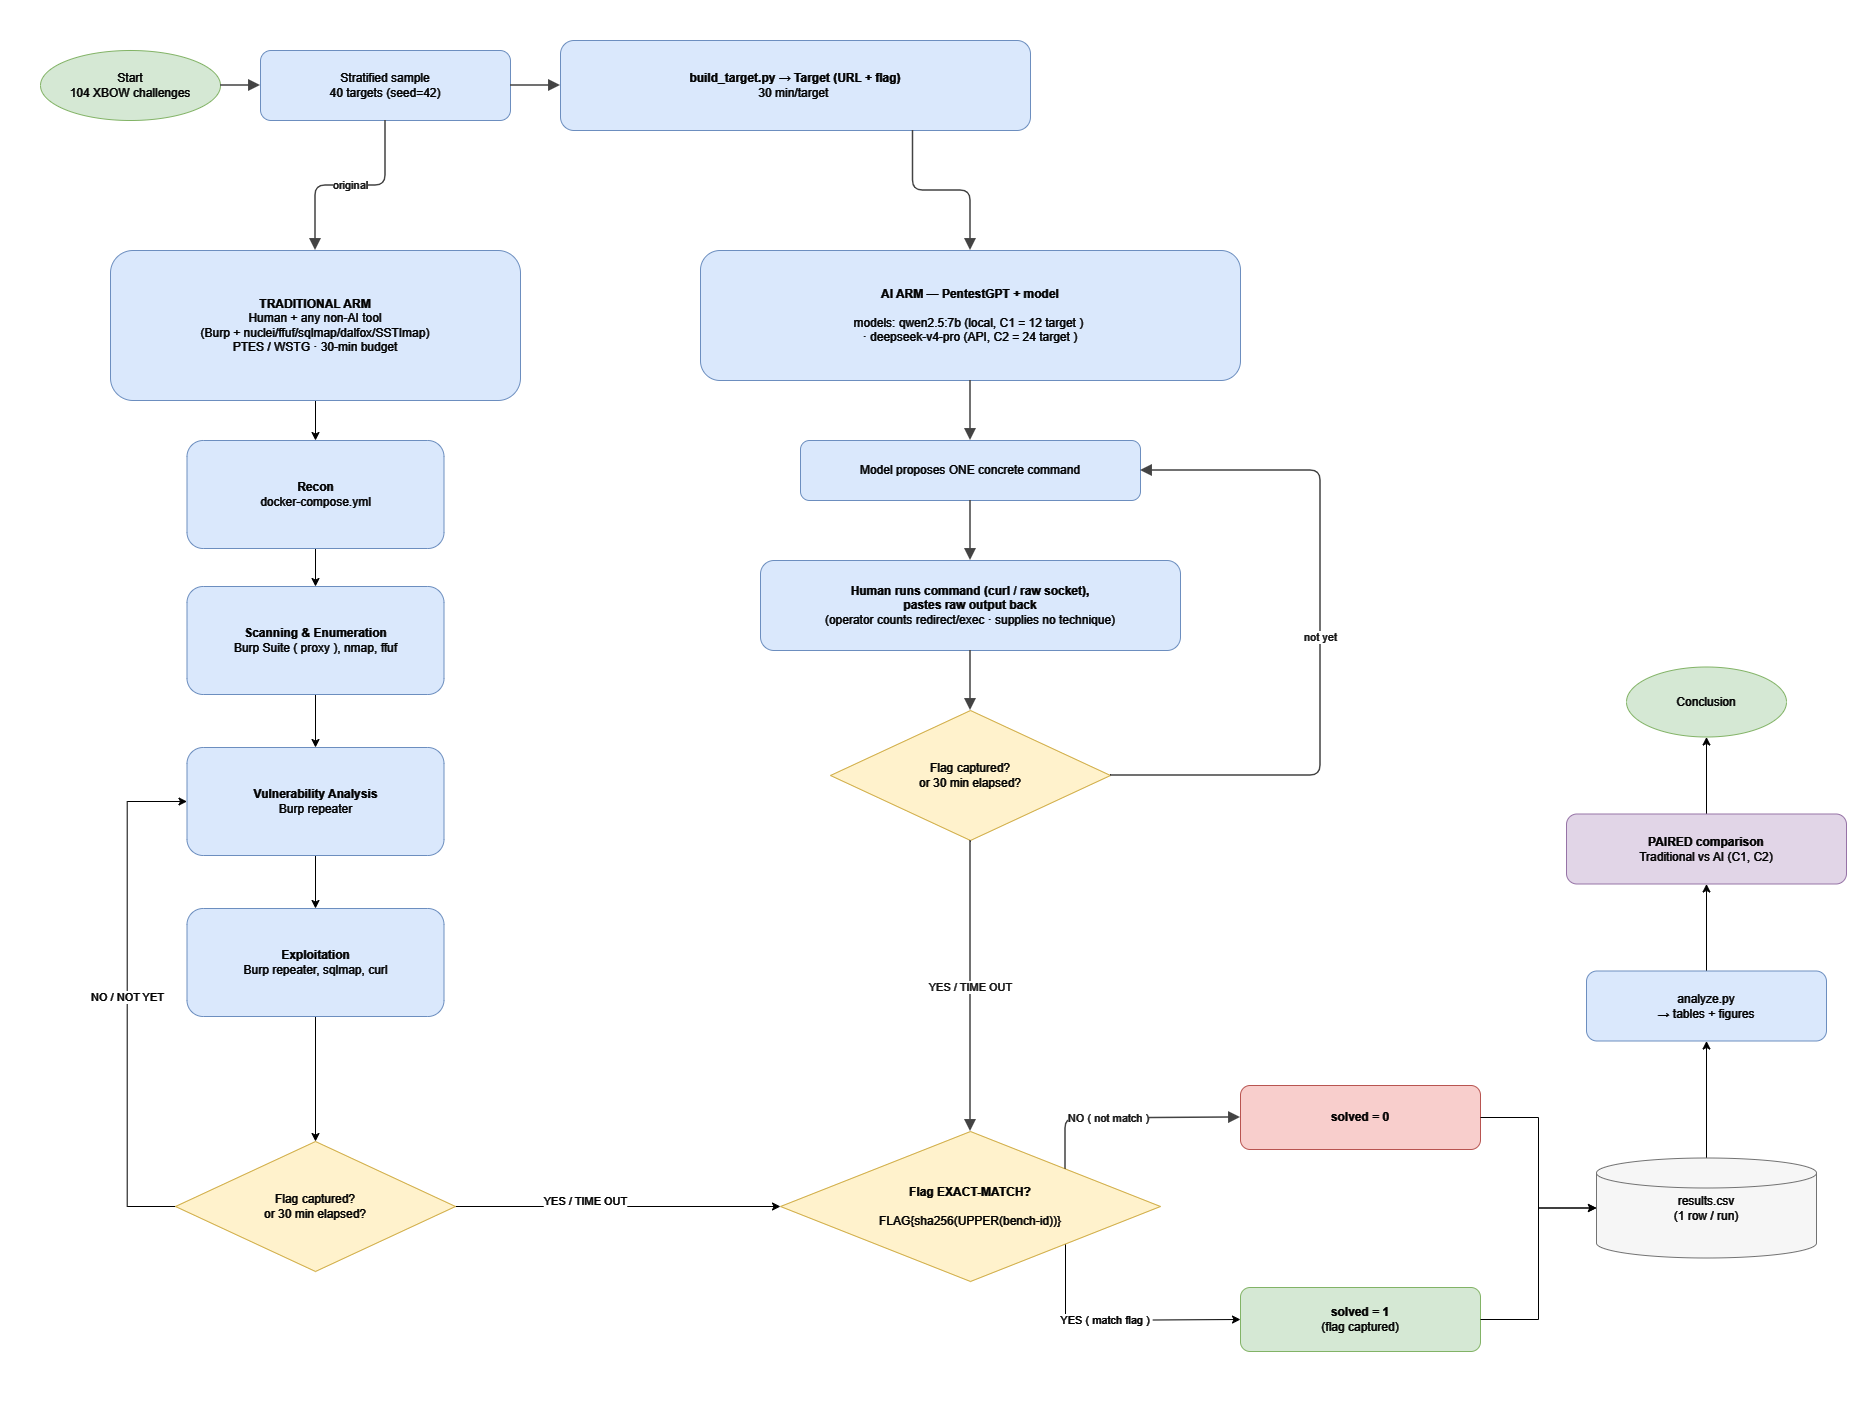

The diagram above was exported from draw.io. Its source (the exported page's mxGraphModel, read from the mxfile embedded in the PNG):
<mxGraphModel dx="1493" dy="1046" grid="0" gridSize="10" guides="1" tooltips="1" connect="1" arrows="1" fold="1" page="1" pageScale="1" pageWidth="1860" pageHeight="1420" background="#ffffff" math="0" shadow="0">
  <root>
    <mxCell id="0" />
    <mxCell id="1" parent="0" />
    <mxCell id="n_start" parent="1" style="ellipse;whiteSpace=wrap;html=1;fillColor=#d5e8d4;strokeColor=#82b366;fontColor=#000000;" value="Start&#10;104 XBOW challenges" vertex="1">
      <mxGeometry height="70" width="180" x="40" y="50" as="geometry" />
    </mxCell>
    <mxCell id="n_sample" parent="1" style="rounded=1;whiteSpace=wrap;html=1;fillColor=#dae8fc;strokeColor=#6c8ebf;fontColor=#000000;" value="Stratified sample&#10;40 targets (seed=42)" vertex="1">
      <mxGeometry height="70" width="250" x="260" y="50" as="geometry" />
    </mxCell>
    <mxCell id="n_build" parent="1" style="rounded=1;whiteSpace=wrap;html=1;fillColor=#dae8fc;strokeColor=#6c8ebf;fontColor=#000000;" value="&lt;b&gt;build_target.py → Target (URL + flag)&lt;br&gt;&lt;/b&gt;30 min/target&amp;nbsp;" vertex="1">
      <mxGeometry height="90" width="470" x="560" y="40" as="geometry" />
    </mxCell>
    <mxCell id="LnGqRYnBQxyHaq-XlvA6-5" edge="1" parent="1" source="tt" style="edgeStyle=orthogonalEdgeStyle;rounded=0;orthogonalLoop=1;jettySize=auto;html=1;exitX=0.5;exitY=1;exitDx=0;exitDy=0;entryX=0.5;entryY=0;entryDx=0;entryDy=0;strokeColor=#333333;fontColor=#000000;labelBackgroundColor=#ffffff;" target="LnGqRYnBQxyHaq-XlvA6-1">
      <mxGeometry relative="1" as="geometry" />
    </mxCell>
    <mxCell id="tt" parent="1" style="rounded=1;whiteSpace=wrap;html=1;fillColor=#dae8fc;strokeColor=#6c8ebf;fontColor=#000000;" value="&lt;b&gt;TRADITIONAL ARM&lt;/b&gt;&#10;Human + any non-AI tool&#10;(Burp + nuclei/ffuf/sqlmap/dalfox/SSTImap)&#10;PTES / WSTG · 30-min budget" vertex="1">
      <mxGeometry height="150" width="410" x="110" y="250" as="geometry" />
    </mxCell>
    <mxCell id="ai_entry" parent="1" style="rounded=1;whiteSpace=wrap;html=1;fillColor=#dae8fc;strokeColor=#6c8ebf;fontColor=#000000;" value="&lt;b&gt;AI ARM — PentestGPT + model&lt;/b&gt;&lt;br&gt;&lt;br&gt;models: qwen2.5:7b (local, C1 = 12 target )&amp;nbsp;&lt;div&gt;· deepseek-v4-pro (API, C2 = 24 target )&lt;/div&gt;" vertex="1">
      <mxGeometry height="130" width="540" x="700" y="250" as="geometry" />
    </mxCell>
    <mxCell id="ai_propose" parent="1" style="rounded=1;whiteSpace=wrap;html=1;fillColor=#dae8fc;strokeColor=#6c8ebf;fontColor=#000000;" value="Model proposes ONE concrete command" vertex="1">
      <mxGeometry height="60" width="340" x="800" y="440" as="geometry" />
    </mxCell>
    <mxCell id="ai_run" parent="1" style="rounded=1;whiteSpace=wrap;html=1;fillColor=#dae8fc;strokeColor=#6c8ebf;fontColor=#000000;" value="&lt;b&gt;Human runs command (curl / raw socket),&lt;br&gt;pastes raw output back&lt;/b&gt;&lt;br&gt;(operator counts redirect/exec · supplies no technique)" vertex="1">
      <mxGeometry height="90" width="420" x="760" y="560" as="geometry" />
    </mxCell>
    <mxCell id="d_ai" parent="1" style="rhombus;whiteSpace=wrap;html=1;fillColor=#fff2cc;strokeColor=#d6b656;fontColor=#000000;" value="Flag captured?&#10;or 30 min elapsed?" vertex="1">
      <mxGeometry height="130" width="280" x="830" y="710" as="geometry" />
    </mxCell>
    <mxCell id="LnGqRYnBQxyHaq-XlvA6-24" edge="1" parent="1" source="d_score" style="edgeStyle=orthogonalEdgeStyle;rounded=0;orthogonalLoop=1;jettySize=auto;html=1;exitX=1;exitY=1;exitDx=0;exitDy=0;entryX=0;entryY=0.5;entryDx=0;entryDy=0;strokeColor=#333333;fontColor=#000000;labelBackgroundColor=#ffffff;" target="solved1" value="YES ( match flag )&amp;nbsp;">
      <mxGeometry relative="1" x="-0.0621" as="geometry">
        <mxPoint as="offset" />
        <Array as="points">
          <mxPoint x="1065" y="1320" />
        </Array>
      </mxGeometry>
    </mxCell>
    <mxCell id="d_score" parent="1" style="rhombus;whiteSpace=wrap;html=1;fillColor=#fff2cc;strokeColor=#d6b656;fontColor=#000000;" value="&lt;b&gt;Flag EXACT-MATCH?&lt;/b&gt;&lt;div&gt;&lt;b&gt;&lt;br&gt;&lt;/b&gt;FLAG{sha256(UPPER(bench-id))}&lt;/div&gt;" vertex="1">
      <mxGeometry height="150" width="380" x="780" y="1131" as="geometry" />
    </mxCell>
    <mxCell id="solved1" parent="1" style="rounded=1;whiteSpace=wrap;html=1;fillColor=#d5e8d4;strokeColor=#82b366;fontColor=#000000;" value="&lt;b&gt;solved = 1&lt;/b&gt;&#10;(flag captured)" vertex="1">
      <mxGeometry height="64" width="240" x="1240" y="1287" as="geometry" />
    </mxCell>
    <mxCell id="solved0" parent="1" style="rounded=1;whiteSpace=wrap;html=1;fillColor=#f8cecc;strokeColor=#b85450;fontColor=#000000;" value="&lt;b&gt;solved = 0&lt;/b&gt;" vertex="1">
      <mxGeometry height="64" width="240" x="1240" y="1085" as="geometry" />
    </mxCell>
    <mxCell id="LnGqRYnBQxyHaq-XlvA6-27" edge="1" parent="1" source="n_results" style="edgeStyle=orthogonalEdgeStyle;rounded=0;orthogonalLoop=1;jettySize=auto;html=1;exitX=0.5;exitY=0;exitDx=0;exitDy=0;exitPerimeter=0;entryX=0.5;entryY=1;entryDx=0;entryDy=0;strokeColor=#333333;fontColor=#000000;labelBackgroundColor=#ffffff;" target="n_analyze">
      <mxGeometry relative="1" as="geometry" />
    </mxCell>
    <mxCell id="n_results" parent="1" style="shape=cylinder3;whiteSpace=wrap;html=1;fillColor=#f5f5f5;strokeColor=#666666;fontColor=#000000;" value="results.csv&#10;(1 row / run)" vertex="1">
      <mxGeometry height="100" width="220" x="1596" y="1157.5" as="geometry" />
    </mxCell>
    <mxCell id="LnGqRYnBQxyHaq-XlvA6-28" edge="1" parent="1" source="n_analyze" style="edgeStyle=orthogonalEdgeStyle;rounded=0;orthogonalLoop=1;jettySize=auto;html=1;exitX=0.5;exitY=0;exitDx=0;exitDy=0;entryX=0.5;entryY=1;entryDx=0;entryDy=0;strokeColor=#333333;fontColor=#000000;labelBackgroundColor=#ffffff;" target="n_compare">
      <mxGeometry relative="1" as="geometry" />
    </mxCell>
    <mxCell id="n_analyze" parent="1" style="rounded=1;whiteSpace=wrap;html=1;fillColor=#dae8fc;strokeColor=#6c8ebf;fontColor=#000000;" value="analyze.py&#10;→ tables + figures" vertex="1">
      <mxGeometry height="70" width="240" x="1586" y="970.5" as="geometry" />
    </mxCell>
    <mxCell id="LnGqRYnBQxyHaq-XlvA6-29" edge="1" parent="1" source="n_compare" style="edgeStyle=orthogonalEdgeStyle;rounded=0;orthogonalLoop=1;jettySize=auto;html=1;exitX=0.5;exitY=0;exitDx=0;exitDy=0;entryX=0.5;entryY=1;entryDx=0;entryDy=0;strokeColor=#333333;fontColor=#000000;labelBackgroundColor=#ffffff;" target="n_end">
      <mxGeometry relative="1" as="geometry" />
    </mxCell>
    <mxCell id="n_compare" parent="1" style="rounded=1;whiteSpace=wrap;html=1;fillColor=#e1d5e7;strokeColor=#9673a6;fontColor=#000000;" value="&lt;b&gt;PAIRED comparison&lt;/b&gt;&#10;Traditional vs AI (C1, C2)" vertex="1">
      <mxGeometry height="70" width="280" x="1566" y="813.5" as="geometry" />
    </mxCell>
    <mxCell id="n_end" parent="1" style="ellipse;whiteSpace=wrap;html=1;fillColor=#d5e8d4;strokeColor=#82b366;fontColor=#000000;" value="Conclusion" vertex="1">
      <mxGeometry height="70" width="160" x="1626" y="666.5" as="geometry" />
    </mxCell>
    <mxCell id="e1" edge="1" parent="1" source="n_start" style="edgeStyle=orthogonalEdgeStyle;rounded=1;html=1;endArrow=block;endSize=8;strokeColor=#333333;strokeWidth=1.5;fontColor=#000000;labelBackgroundColor=#ffffff;exitX=1;exitY=0.5;entryX=0;entryY=0.5;" target="n_sample" value="">
      <mxGeometry relative="1" as="geometry" />
    </mxCell>
    <mxCell id="e2" edge="1" parent="1" source="n_sample" style="edgeStyle=orthogonalEdgeStyle;rounded=1;html=1;endArrow=block;endSize=8;strokeColor=#333333;strokeWidth=1.5;fontColor=#000000;labelBackgroundColor=#ffffff;exitX=1;exitY=0.5;entryX=0;entryY=0.5;" target="n_build" value="">
      <mxGeometry relative="1" as="geometry" />
    </mxCell>
    <mxCell id="e3" edge="1" parent="1" source="n_sample" style="edgeStyle=orthogonalEdgeStyle;rounded=1;html=1;endArrow=block;endSize=8;strokeColor=#333333;strokeWidth=1.5;fontColor=#000000;labelBackgroundColor=#ffffff;exitX=0.5;exitY=1;entryX=0.5;entryY=0;exitDx=0;exitDy=0;" target="tt" value="original">
      <mxGeometry relative="1" as="geometry" />
    </mxCell>
    <mxCell id="e4" edge="1" parent="1" source="n_build" style="edgeStyle=orthogonalEdgeStyle;rounded=1;html=1;endArrow=block;endSize=8;strokeColor=#333333;strokeWidth=1.5;fontColor=#000000;labelBackgroundColor=#ffffff;exitX=0.75;exitY=1;entryX=0.5;entryY=0;" target="ai_entry" value="">
      <mxGeometry relative="1" as="geometry" />
    </mxCell>
    <mxCell id="ea1" edge="1" parent="1" source="ai_entry" style="edgeStyle=orthogonalEdgeStyle;rounded=1;html=1;endArrow=block;endSize=8;strokeColor=#333333;strokeWidth=1.5;fontColor=#000000;labelBackgroundColor=#ffffff;exitX=0.5;exitY=1;entryX=0.5;entryY=0;" target="ai_propose" value="">
      <mxGeometry relative="1" as="geometry" />
    </mxCell>
    <mxCell id="ea2" edge="1" parent="1" source="ai_propose" style="edgeStyle=orthogonalEdgeStyle;rounded=1;html=1;endArrow=block;endSize=8;strokeColor=#333333;strokeWidth=1.5;fontColor=#000000;labelBackgroundColor=#ffffff;exitX=0.5;exitY=1;entryX=0.5;entryY=0;" target="ai_run" value="">
      <mxGeometry relative="1" as="geometry" />
    </mxCell>
    <mxCell id="ea3" edge="1" parent="1" source="ai_run" style="edgeStyle=orthogonalEdgeStyle;rounded=1;html=1;endArrow=block;endSize=8;strokeColor=#333333;strokeWidth=1.5;fontColor=#000000;labelBackgroundColor=#ffffff;exitX=0.5;exitY=1;entryX=0.5;entryY=0;" target="d_ai" value="">
      <mxGeometry relative="1" as="geometry" />
    </mxCell>
    <mxCell id="e_loop" edge="1" parent="1" source="d_ai" style="edgeStyle=orthogonalEdgeStyle;rounded=1;html=1;endArrow=block;endSize=8;strokeColor=#333333;strokeWidth=1.5;fontColor=#000000;labelBackgroundColor=#ffffff;exitX=1;exitY=0.5;entryX=1;entryY=0.5;" target="ai_propose" value="not yet">
      <mxGeometry relative="1" as="geometry">
        <Array as="points">
          <mxPoint x="1320" y="775" />
          <mxPoint x="1320" y="470" />
        </Array>
      </mxGeometry>
    </mxCell>
    <mxCell id="e_done" edge="1" parent="1" source="d_ai" style="edgeStyle=orthogonalEdgeStyle;rounded=1;html=1;endArrow=block;endSize=8;strokeColor=#333333;strokeWidth=1.5;fontColor=#000000;labelBackgroundColor=#ffffff;exitX=0.5;exitY=1;entryX=0.5;entryY=0;entryDx=0;entryDy=0;" target="d_score" value="YES / TIME OUT">
      <mxGeometry relative="1" x="0.0114" as="geometry">
        <mxPoint as="offset" />
      </mxGeometry>
    </mxCell>
    <mxCell id="e_no" edge="1" parent="1" source="d_score" style="edgeStyle=orthogonalEdgeStyle;rounded=1;html=1;endArrow=block;endSize=8;strokeColor=#333333;strokeWidth=1.5;fontColor=#000000;labelBackgroundColor=#ffffff;exitX=1;exitY=0;entryX=0;entryY=0.5;exitDx=0;exitDy=0;entryDx=0;entryDy=0;" target="solved0" value="NO ( not match )">
      <mxGeometry relative="1" x="-0.163" as="geometry">
        <Array as="points">
          <mxPoint x="1065" y="1118" />
        </Array>
      </mxGeometry>
    </mxCell>
    <mxCell id="LnGqRYnBQxyHaq-XlvA6-6" edge="1" parent="1" source="LnGqRYnBQxyHaq-XlvA6-1" style="edgeStyle=orthogonalEdgeStyle;rounded=0;orthogonalLoop=1;jettySize=auto;html=1;exitX=0.5;exitY=1;exitDx=0;exitDy=0;entryX=0.5;entryY=0;entryDx=0;entryDy=0;strokeColor=#333333;fontColor=#000000;labelBackgroundColor=#ffffff;" target="LnGqRYnBQxyHaq-XlvA6-2">
      <mxGeometry relative="1" as="geometry" />
    </mxCell>
    <mxCell id="LnGqRYnBQxyHaq-XlvA6-1" parent="1" style="rounded=1;whiteSpace=wrap;html=1;fillColor=#dae8fc;strokeColor=#6c8ebf;fontColor=#000000;" value="&lt;b&gt;Recon&lt;/b&gt;&lt;br&gt;docker-compose.yml" vertex="1">
      <mxGeometry height="108" width="257" x="186.5" y="440" as="geometry" />
    </mxCell>
    <mxCell id="LnGqRYnBQxyHaq-XlvA6-7" edge="1" parent="1" source="LnGqRYnBQxyHaq-XlvA6-2" style="edgeStyle=orthogonalEdgeStyle;rounded=0;orthogonalLoop=1;jettySize=auto;html=1;exitX=0.5;exitY=1;exitDx=0;exitDy=0;entryX=0.5;entryY=0;entryDx=0;entryDy=0;strokeColor=#333333;fontColor=#000000;labelBackgroundColor=#ffffff;" target="LnGqRYnBQxyHaq-XlvA6-17">
      <mxGeometry relative="1" as="geometry">
        <mxPoint x="315" y="732" as="targetPoint" />
      </mxGeometry>
    </mxCell>
    <mxCell id="LnGqRYnBQxyHaq-XlvA6-2" parent="1" style="rounded=1;whiteSpace=wrap;html=1;fillColor=#dae8fc;strokeColor=#6c8ebf;fontColor=#000000;" value="&lt;b&gt;Scanning &amp;amp; Enumeration&lt;/b&gt;&lt;br&gt;Burp Suite ( proxy ), nmap, ffuf" vertex="1">
      <mxGeometry height="108" width="257" x="186.5" y="586" as="geometry" />
    </mxCell>
    <mxCell id="LnGqRYnBQxyHaq-XlvA6-33" edge="1" parent="1" source="LnGqRYnBQxyHaq-XlvA6-4" style="edgeStyle=orthogonalEdgeStyle;rounded=0;orthogonalLoop=1;jettySize=auto;html=1;exitX=0.5;exitY=1;exitDx=0;exitDy=0;entryX=0.5;entryY=0;entryDx=0;entryDy=0;strokeColor=#333333;fontColor=#000000;labelBackgroundColor=#ffffff;" target="LnGqRYnBQxyHaq-XlvA6-31">
      <mxGeometry relative="1" as="geometry" />
    </mxCell>
    <mxCell id="LnGqRYnBQxyHaq-XlvA6-4" parent="1" style="rounded=1;whiteSpace=wrap;html=1;fillColor=#dae8fc;strokeColor=#6c8ebf;fontColor=#000000;" value="&lt;b&gt;Exploitation&lt;/b&gt;&lt;br&gt;Burp repeater, sqlmap, curl" vertex="1">
      <mxGeometry height="108" width="257" x="186.5" y="908" as="geometry" />
    </mxCell>
    <mxCell id="LnGqRYnBQxyHaq-XlvA6-18" edge="1" parent="1" source="LnGqRYnBQxyHaq-XlvA6-17" style="edgeStyle=orthogonalEdgeStyle;rounded=0;orthogonalLoop=1;jettySize=auto;html=1;exitX=0.5;exitY=1;exitDx=0;exitDy=0;entryX=0.5;entryY=0;entryDx=0;entryDy=0;strokeColor=#333333;fontColor=#000000;labelBackgroundColor=#ffffff;" target="LnGqRYnBQxyHaq-XlvA6-4">
      <mxGeometry relative="1" as="geometry" />
    </mxCell>
    <mxCell id="LnGqRYnBQxyHaq-XlvA6-17" parent="1" style="rounded=1;whiteSpace=wrap;html=1;fillColor=#dae8fc;strokeColor=#6c8ebf;fontColor=#000000;" value="&lt;b&gt;Vulnerability Analysis&lt;/b&gt;&lt;br&gt;Burp repeater" vertex="1">
      <mxGeometry height="108" width="257" x="186.5" y="747" as="geometry" />
    </mxCell>
    <mxCell id="LnGqRYnBQxyHaq-XlvA6-25" edge="1" parent="1" source="solved0" style="edgeStyle=orthogonalEdgeStyle;rounded=0;orthogonalLoop=1;jettySize=auto;html=1;exitX=1;exitY=0.5;exitDx=0;exitDy=0;entryX=0;entryY=0.5;entryDx=0;entryDy=0;entryPerimeter=0;strokeColor=#333333;fontColor=#000000;labelBackgroundColor=#ffffff;" target="n_results">
      <mxGeometry relative="1" as="geometry" />
    </mxCell>
    <mxCell id="LnGqRYnBQxyHaq-XlvA6-26" edge="1" parent="1" source="solved1" style="edgeStyle=orthogonalEdgeStyle;rounded=0;orthogonalLoop=1;jettySize=auto;html=1;exitX=1;exitY=0.5;exitDx=0;exitDy=0;entryX=0;entryY=0.5;entryDx=0;entryDy=0;entryPerimeter=0;strokeColor=#333333;fontColor=#000000;labelBackgroundColor=#ffffff;" target="n_results">
      <mxGeometry relative="1" as="geometry" />
    </mxCell>
    <mxCell id="LnGqRYnBQxyHaq-XlvA6-32" edge="1" parent="1" source="LnGqRYnBQxyHaq-XlvA6-31" style="edgeStyle=orthogonalEdgeStyle;rounded=0;orthogonalLoop=1;jettySize=auto;html=1;exitX=0;exitY=0.5;exitDx=0;exitDy=0;entryX=0;entryY=0.5;entryDx=0;entryDy=0;strokeColor=#333333;fontColor=#000000;labelBackgroundColor=#ffffff;" target="LnGqRYnBQxyHaq-XlvA6-17">
      <mxGeometry relative="1" x="0.3538" as="geometry">
        <Array as="points">
          <mxPoint x="126.7" y="1206" />
          <mxPoint x="126.7" y="801" />
        </Array>
      </mxGeometry>
    </mxCell>
    <mxCell id="LnGqRYnBQxyHaq-XlvA6-35" connectable="0" parent="LnGqRYnBQxyHaq-XlvA6-32" style="edgeLabel;html=1;align=center;verticalAlign=middle;resizable=0;points=[];inheritText=1;strokeColor=#333333;fontColor=#000000;labelBackgroundColor=#ffffff;" value="NO / NOT YET" vertex="1">
      <mxGeometry relative="1" x="0.0075" as="geometry">
        <mxPoint as="offset" />
      </mxGeometry>
    </mxCell>
    <mxCell id="LnGqRYnBQxyHaq-XlvA6-34" edge="1" parent="1" source="LnGqRYnBQxyHaq-XlvA6-31" style="edgeStyle=orthogonalEdgeStyle;rounded=0;orthogonalLoop=1;jettySize=auto;html=1;exitX=1;exitY=0.5;exitDx=0;exitDy=0;entryX=0;entryY=0.5;entryDx=0;entryDy=0;strokeColor=#333333;fontColor=#000000;labelBackgroundColor=#ffffff;" target="d_score">
      <mxGeometry relative="1" as="geometry" />
    </mxCell>
    <mxCell id="LnGqRYnBQxyHaq-XlvA6-36" connectable="0" parent="LnGqRYnBQxyHaq-XlvA6-34" style="edgeLabel;html=1;align=center;verticalAlign=middle;resizable=0;points=[];inheritText=1;strokeColor=#333333;fontColor=#000000;labelBackgroundColor=#ffffff;" value="YES / TIME OUT" vertex="1">
      <mxGeometry relative="1" x="-0.2055" y="6" as="geometry">
        <mxPoint as="offset" />
      </mxGeometry>
    </mxCell>
    <mxCell id="LnGqRYnBQxyHaq-XlvA6-31" parent="1" style="rhombus;whiteSpace=wrap;html=1;fillColor=#fff2cc;strokeColor=#d6b656;fontColor=#000000;" value="Flag captured?&#10;or 30 min elapsed?" vertex="1">
      <mxGeometry height="130" width="280" x="175" y="1141" as="geometry" />
    </mxCell>
  </root>
</mxGraphModel>